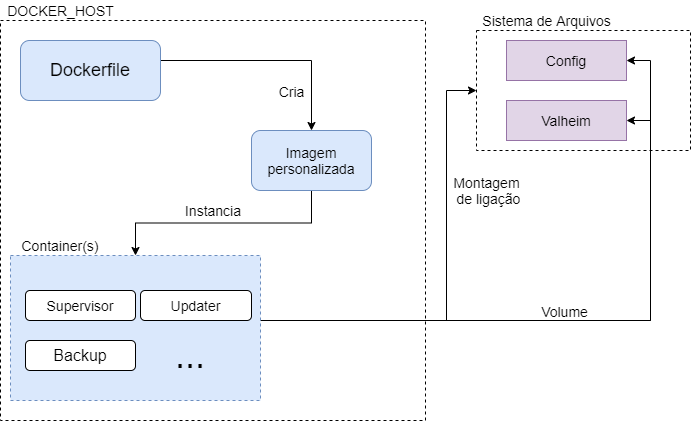

The diagram above was exported from draw.io. Its source (the exported page's mxGraphModel, read from the mxfile embedded in the PNG):
<mxGraphModel dx="868" dy="425" grid="1" gridSize="10" guides="1" tooltips="1" connect="1" arrows="1" fold="1" page="1" pageScale="1" pageWidth="827" pageHeight="1169" math="0" shadow="0">
  <root>
    <mxCell id="cJiKmmYkvA0Olikl2OBU-0" />
    <mxCell id="cJiKmmYkvA0Olikl2OBU-1" parent="cJiKmmYkvA0Olikl2OBU-0" />
    <mxCell id="WZq6Qk59kVuKDaiMxRNo-0" value="" style="rounded=0;whiteSpace=wrap;html=1;dashed=1;" parent="cJiKmmYkvA0Olikl2OBU-1" vertex="1">
      <mxGeometry x="586" y="360" width="214" height="120" as="geometry" />
    </mxCell>
    <mxCell id="bfT8rHQruQvXqGF13K8Q-0" value="" style="rounded=0;whiteSpace=wrap;html=1;dashed=1;allowArrows=1;" parent="cJiKmmYkvA0Olikl2OBU-1" vertex="1">
      <mxGeometry x="110" y="350" width="425" height="400" as="geometry" />
    </mxCell>
    <mxCell id="bfT8rHQruQvXqGF13K8Q-1" style="edgeStyle=orthogonalEdgeStyle;rounded=0;orthogonalLoop=1;jettySize=auto;html=1;entryX=0.5;entryY=0;entryDx=0;entryDy=0;" parent="cJiKmmYkvA0Olikl2OBU-1" source="bfT8rHQruQvXqGF13K8Q-3" target="bfT8rHQruQvXqGF13K8Q-5" edge="1">
      <mxGeometry relative="1" as="geometry">
        <Array as="points">
          <mxPoint x="421" y="390" />
        </Array>
      </mxGeometry>
    </mxCell>
    <mxCell id="bfT8rHQruQvXqGF13K8Q-2" value="&lt;font style=&quot;font-size: 14px&quot;&gt;Cria&lt;/font&gt;" style="edgeLabel;html=1;align=center;verticalAlign=middle;resizable=0;points=[];" parent="bfT8rHQruQvXqGF13K8Q-1" vertex="1" connectable="0">
      <mxGeometry x="-0.159" y="3" relative="1" as="geometry">
        <mxPoint x="37" y="33" as="offset" />
      </mxGeometry>
    </mxCell>
    <mxCell id="bfT8rHQruQvXqGF13K8Q-3" value="&lt;font style=&quot;font-size: 18px&quot;&gt;Dockerfile&lt;/font&gt;" style="rounded=1;whiteSpace=wrap;html=1;fillColor=#dae8fc;strokeColor=#6c8ebf;" parent="cJiKmmYkvA0Olikl2OBU-1" vertex="1">
      <mxGeometry x="130" y="370" width="140" height="60" as="geometry" />
    </mxCell>
    <mxCell id="WZq6Qk59kVuKDaiMxRNo-7" style="edgeStyle=orthogonalEdgeStyle;rounded=0;orthogonalLoop=1;jettySize=auto;html=1;entryX=0.5;entryY=0;entryDx=0;entryDy=0;" parent="cJiKmmYkvA0Olikl2OBU-1" source="bfT8rHQruQvXqGF13K8Q-5" target="bfT8rHQruQvXqGF13K8Q-10" edge="1">
      <mxGeometry relative="1" as="geometry" />
    </mxCell>
    <mxCell id="bfT8rHQruQvXqGF13K8Q-5" value="&lt;font style=&quot;font-size: 14px&quot;&gt;Imagem personalizada&lt;/font&gt;" style="rounded=1;whiteSpace=wrap;html=1;fillColor=#dae8fc;strokeColor=#6c8ebf;" parent="cJiKmmYkvA0Olikl2OBU-1" vertex="1">
      <mxGeometry x="361" y="460" width="120" height="60" as="geometry" />
    </mxCell>
    <mxCell id="bfT8rHQruQvXqGF13K8Q-6" value="&lt;span style=&quot;font-size: 14px&quot;&gt;DOCKER_HOST&lt;/span&gt;" style="text;html=1;align=center;verticalAlign=middle;resizable=0;points=[];autosize=1;strokeColor=none;" parent="cJiKmmYkvA0Olikl2OBU-1" vertex="1">
      <mxGeometry x="110" y="330" width="120" height="20" as="geometry" />
    </mxCell>
    <mxCell id="bfT8rHQruQvXqGF13K8Q-7" style="edgeStyle=orthogonalEdgeStyle;rounded=0;orthogonalLoop=1;jettySize=auto;html=1;entryX=1;entryY=0.5;entryDx=0;entryDy=0;" parent="cJiKmmYkvA0Olikl2OBU-1" source="bfT8rHQruQvXqGF13K8Q-10" target="bfT8rHQruQvXqGF13K8Q-15" edge="1">
      <mxGeometry relative="1" as="geometry">
        <mxPoint x="760" y="460" as="targetPoint" />
        <Array as="points">
          <mxPoint x="760" y="650" />
          <mxPoint x="760" y="450" />
        </Array>
      </mxGeometry>
    </mxCell>
    <mxCell id="bfT8rHQruQvXqGF13K8Q-8" value="&lt;font style=&quot;font-size: 14px&quot;&gt;Volume&lt;/font&gt;" style="edgeLabel;html=1;align=center;verticalAlign=middle;resizable=0;points=[];" parent="bfT8rHQruQvXqGF13K8Q-7" vertex="1" connectable="0">
      <mxGeometry x="-0.1444" y="4" relative="1" as="geometry">
        <mxPoint x="40" y="-6" as="offset" />
      </mxGeometry>
    </mxCell>
    <mxCell id="bfT8rHQruQvXqGF13K8Q-9" style="edgeStyle=orthogonalEdgeStyle;rounded=0;orthogonalLoop=1;jettySize=auto;html=1;entryX=0;entryY=0.5;entryDx=0;entryDy=0;" parent="cJiKmmYkvA0Olikl2OBU-1" source="bfT8rHQruQvXqGF13K8Q-10" edge="1">
      <mxGeometry relative="1" as="geometry">
        <Array as="points">
          <mxPoint x="556" y="650" />
          <mxPoint x="556" y="420" />
        </Array>
        <mxPoint x="586" y="420" as="targetPoint" />
      </mxGeometry>
    </mxCell>
    <mxCell id="bfT8rHQruQvXqGF13K8Q-16" style="edgeStyle=orthogonalEdgeStyle;rounded=0;orthogonalLoop=1;jettySize=auto;html=1;entryX=1;entryY=0.5;entryDx=0;entryDy=0;" parent="cJiKmmYkvA0Olikl2OBU-1" source="bfT8rHQruQvXqGF13K8Q-10" target="bfT8rHQruQvXqGF13K8Q-12" edge="1">
      <mxGeometry relative="1" as="geometry">
        <Array as="points">
          <mxPoint x="760" y="650" />
          <mxPoint x="760" y="390" />
        </Array>
      </mxGeometry>
    </mxCell>
    <mxCell id="bfT8rHQruQvXqGF13K8Q-10" value="" style="rounded=0;whiteSpace=wrap;html=1;fillColor=#dae8fc;strokeColor=#6c8ebf;dashed=1;glass=0;" parent="cJiKmmYkvA0Olikl2OBU-1" vertex="1">
      <mxGeometry x="120" y="585" width="250" height="145" as="geometry" />
    </mxCell>
    <mxCell id="bfT8rHQruQvXqGF13K8Q-11" value="&lt;font style=&quot;font-size: 14px&quot;&gt;Sistema de Arquivos&lt;/font&gt;" style="text;html=1;align=center;verticalAlign=middle;resizable=0;points=[];autosize=1;strokeColor=none;" parent="cJiKmmYkvA0Olikl2OBU-1" vertex="1">
      <mxGeometry x="586" y="340" width="140" height="20" as="geometry" />
    </mxCell>
    <mxCell id="bfT8rHQruQvXqGF13K8Q-12" value="&lt;font style=&quot;font-size: 14px&quot;&gt;Config&lt;/font&gt;" style="rounded=0;whiteSpace=wrap;html=1;fillColor=#e1d5e7;strokeColor=#9673a6;" parent="cJiKmmYkvA0Olikl2OBU-1" vertex="1">
      <mxGeometry x="616" y="370" width="120" height="40" as="geometry" />
    </mxCell>
    <mxCell id="bfT8rHQruQvXqGF13K8Q-14" value="&lt;font style=&quot;font-size: 14px&quot;&gt;Montagem&lt;br&gt;&amp;nbsp;de ligação&lt;/font&gt;" style="text;html=1;align=center;verticalAlign=middle;resizable=0;points=[];autosize=1;strokeColor=none;" parent="cJiKmmYkvA0Olikl2OBU-1" vertex="1">
      <mxGeometry x="556" y="500" width="80" height="40" as="geometry" />
    </mxCell>
    <mxCell id="bfT8rHQruQvXqGF13K8Q-15" value="&lt;font style=&quot;font-size: 14px&quot;&gt;Valheim&lt;/font&gt;" style="rounded=0;whiteSpace=wrap;html=1;fillColor=#e1d5e7;strokeColor=#9673a6;" parent="cJiKmmYkvA0Olikl2OBU-1" vertex="1">
      <mxGeometry x="616" y="430" width="120" height="40" as="geometry" />
    </mxCell>
    <mxCell id="WZq6Qk59kVuKDaiMxRNo-1" value="&lt;font style=&quot;font-size: 14px&quot;&gt;Container(s)&lt;/font&gt;" style="text;html=1;strokeColor=none;fillColor=none;align=center;verticalAlign=middle;whiteSpace=wrap;rounded=0;dashed=1;" parent="cJiKmmYkvA0Olikl2OBU-1" vertex="1">
      <mxGeometry x="150" y="565" width="40" height="20" as="geometry" />
    </mxCell>
    <mxCell id="WZq6Qk59kVuKDaiMxRNo-3" value="&lt;font style=&quot;font-size: 14px&quot;&gt;Supervisor&lt;/font&gt;" style="rounded=1;whiteSpace=wrap;html=1;glass=0;" parent="cJiKmmYkvA0Olikl2OBU-1" vertex="1">
      <mxGeometry x="135" y="620" width="110" height="30" as="geometry" />
    </mxCell>
    <mxCell id="WZq6Qk59kVuKDaiMxRNo-4" value="&lt;font style=&quot;font-size: 14px&quot;&gt;Updater&lt;/font&gt;" style="rounded=1;whiteSpace=wrap;html=1;glass=0;" parent="cJiKmmYkvA0Olikl2OBU-1" vertex="1">
      <mxGeometry x="250" y="620" width="111" height="30" as="geometry" />
    </mxCell>
    <mxCell id="WZq6Qk59kVuKDaiMxRNo-5" value="&lt;font size=&quot;3&quot;&gt;Backup&lt;/font&gt;" style="rounded=1;whiteSpace=wrap;html=1;glass=0;" parent="cJiKmmYkvA0Olikl2OBU-1" vertex="1">
      <mxGeometry x="135" y="670" width="110" height="30" as="geometry" />
    </mxCell>
    <mxCell id="WZq6Qk59kVuKDaiMxRNo-6" value="&lt;font style=&quot;font-size: 36px&quot;&gt;...&lt;/font&gt;" style="text;html=1;strokeColor=none;fillColor=none;align=center;verticalAlign=middle;whiteSpace=wrap;rounded=0;glass=0;" parent="cJiKmmYkvA0Olikl2OBU-1" vertex="1">
      <mxGeometry x="280" y="675" width="40" height="20" as="geometry" />
    </mxCell>
    <mxCell id="WZq6Qk59kVuKDaiMxRNo-8" value="&lt;span style=&quot;font-size: 14px&quot;&gt;Instancia&lt;/span&gt;" style="text;html=1;strokeColor=none;fillColor=none;align=center;verticalAlign=middle;whiteSpace=wrap;rounded=0;glass=0;" parent="cJiKmmYkvA0Olikl2OBU-1" vertex="1">
      <mxGeometry x="302.5" y="530" width="40" height="20" as="geometry" />
    </mxCell>
  </root>
</mxGraphModel>